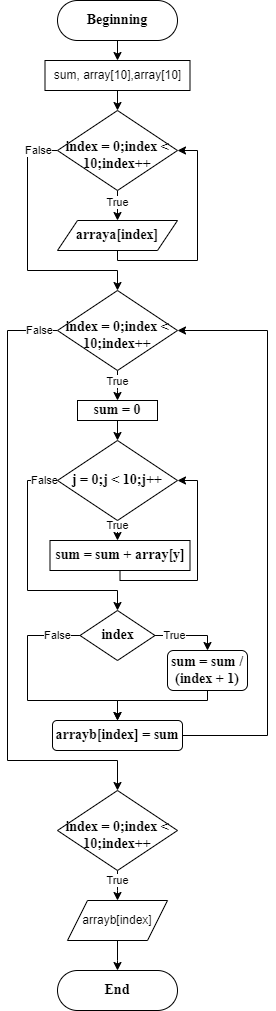

The diagram above was exported from draw.io. Its source (the exported page's mxGraphModel, read from the mxfile embedded in the PNG):
<mxGraphModel dx="436" dy="241" grid="1" gridSize="10" guides="1" tooltips="1" connect="1" arrows="1" fold="1" page="1" pageScale="1" pageWidth="827" pageHeight="1169" math="0" shadow="0">
  <root>
    <mxCell id="WIyWlLk6GJQsqaUBKTNV-0" />
    <mxCell id="WIyWlLk6GJQsqaUBKTNV-1" parent="WIyWlLk6GJQsqaUBKTNV-0" />
    <mxCell id="amfSzpDEeFMfKryVIXF5-0" style="edgeStyle=orthogonalEdgeStyle;rounded=0;orthogonalLoop=1;jettySize=auto;html=1;" edge="1" parent="WIyWlLk6GJQsqaUBKTNV-1" source="WIyWlLk6GJQsqaUBKTNV-3">
      <mxGeometry relative="1" as="geometry">
        <mxPoint x="220" y="140" as="targetPoint" />
      </mxGeometry>
    </mxCell>
    <mxCell id="WIyWlLk6GJQsqaUBKTNV-3" value="Beginning" style="rounded=1;whiteSpace=wrap;html=1;fontSize=14;glass=0;strokeWidth=1;shadow=0;arcSize=50;fontStyle=1;fontFamily=Times New Roman;" parent="WIyWlLk6GJQsqaUBKTNV-1" vertex="1">
      <mxGeometry x="160" y="80" width="120" height="40" as="geometry" />
    </mxCell>
    <mxCell id="amfSzpDEeFMfKryVIXF5-2" style="edgeStyle=orthogonalEdgeStyle;rounded=0;orthogonalLoop=1;jettySize=auto;html=1;" edge="1" parent="WIyWlLk6GJQsqaUBKTNV-1" source="amfSzpDEeFMfKryVIXF5-1">
      <mxGeometry relative="1" as="geometry">
        <mxPoint x="220" y="190" as="targetPoint" />
      </mxGeometry>
    </mxCell>
    <mxCell id="amfSzpDEeFMfKryVIXF5-1" value="sum, array[10],array[10]" style="rounded=0;whiteSpace=wrap;html=1;" vertex="1" parent="WIyWlLk6GJQsqaUBKTNV-1">
      <mxGeometry x="147.5" y="140" width="145" height="30" as="geometry" />
    </mxCell>
    <mxCell id="amfSzpDEeFMfKryVIXF5-4" style="edgeStyle=orthogonalEdgeStyle;rounded=0;orthogonalLoop=1;jettySize=auto;html=1;entryX=0.5;entryY=0;entryDx=0;entryDy=0;" edge="1" parent="WIyWlLk6GJQsqaUBKTNV-1" source="amfSzpDEeFMfKryVIXF5-3" target="amfSzpDEeFMfKryVIXF5-5">
      <mxGeometry relative="1" as="geometry">
        <mxPoint x="220" y="290" as="targetPoint" />
      </mxGeometry>
    </mxCell>
    <mxCell id="amfSzpDEeFMfKryVIXF5-9" value="True" style="edgeLabel;html=1;align=center;verticalAlign=middle;resizable=0;points=[];" vertex="1" connectable="0" parent="amfSzpDEeFMfKryVIXF5-4">
      <mxGeometry x="0.2721" relative="1" as="geometry">
        <mxPoint as="offset" />
      </mxGeometry>
    </mxCell>
    <mxCell id="amfSzpDEeFMfKryVIXF5-11" style="edgeStyle=orthogonalEdgeStyle;rounded=0;orthogonalLoop=1;jettySize=auto;html=1;" edge="1" parent="WIyWlLk6GJQsqaUBKTNV-1" source="amfSzpDEeFMfKryVIXF5-3">
      <mxGeometry relative="1" as="geometry">
        <mxPoint x="220" y="370" as="targetPoint" />
        <Array as="points">
          <mxPoint x="130" y="230" />
          <mxPoint x="130" y="350" />
          <mxPoint x="220" y="350" />
        </Array>
      </mxGeometry>
    </mxCell>
    <mxCell id="amfSzpDEeFMfKryVIXF5-12" value="False" style="edgeLabel;html=1;align=center;verticalAlign=middle;resizable=0;points=[];" vertex="1" connectable="0" parent="amfSzpDEeFMfKryVIXF5-11">
      <mxGeometry x="-0.8543" y="-3" relative="1" as="geometry">
        <mxPoint y="3" as="offset" />
      </mxGeometry>
    </mxCell>
    <mxCell id="amfSzpDEeFMfKryVIXF5-3" value="index = 0;index &amp;lt; 10;index++" style="rhombus;whiteSpace=wrap;html=1;fontStyle=1;fontFamily=Times New Roman;fontSize=14;spacingTop=10;" vertex="1" parent="WIyWlLk6GJQsqaUBKTNV-1">
      <mxGeometry x="160" y="190" width="120" height="80" as="geometry" />
    </mxCell>
    <mxCell id="amfSzpDEeFMfKryVIXF5-10" style="edgeStyle=orthogonalEdgeStyle;rounded=0;orthogonalLoop=1;jettySize=auto;html=1;entryX=1;entryY=0.5;entryDx=0;entryDy=0;" edge="1" parent="WIyWlLk6GJQsqaUBKTNV-1" source="amfSzpDEeFMfKryVIXF5-5" target="amfSzpDEeFMfKryVIXF5-3">
      <mxGeometry relative="1" as="geometry">
        <Array as="points">
          <mxPoint x="220" y="340" />
          <mxPoint x="300" y="340" />
          <mxPoint x="300" y="230" />
        </Array>
      </mxGeometry>
    </mxCell>
    <mxCell id="amfSzpDEeFMfKryVIXF5-5" value="arraya[index]" style="shape=parallelogram;perimeter=parallelogramPerimeter;whiteSpace=wrap;html=1;fixedSize=1;fontStyle=1;fontFamily=Times New Roman;fontSize=14;" vertex="1" parent="WIyWlLk6GJQsqaUBKTNV-1">
      <mxGeometry x="160" y="300" width="120" height="30" as="geometry" />
    </mxCell>
    <mxCell id="amfSzpDEeFMfKryVIXF5-14" style="edgeStyle=orthogonalEdgeStyle;rounded=0;orthogonalLoop=1;jettySize=auto;html=1;" edge="1" parent="WIyWlLk6GJQsqaUBKTNV-1" source="amfSzpDEeFMfKryVIXF5-13">
      <mxGeometry relative="1" as="geometry">
        <mxPoint x="220" y="480" as="targetPoint" />
      </mxGeometry>
    </mxCell>
    <mxCell id="amfSzpDEeFMfKryVIXF5-15" value="True" style="edgeLabel;html=1;align=center;verticalAlign=middle;resizable=0;points=[];" vertex="1" connectable="0" parent="amfSzpDEeFMfKryVIXF5-14">
      <mxGeometry x="-0.2952" relative="1" as="geometry">
        <mxPoint as="offset" />
      </mxGeometry>
    </mxCell>
    <mxCell id="amfSzpDEeFMfKryVIXF5-38" style="edgeStyle=orthogonalEdgeStyle;rounded=0;orthogonalLoop=1;jettySize=auto;html=1;" edge="1" parent="WIyWlLk6GJQsqaUBKTNV-1" source="amfSzpDEeFMfKryVIXF5-13">
      <mxGeometry relative="1" as="geometry">
        <mxPoint x="220" y="870" as="targetPoint" />
        <Array as="points">
          <mxPoint x="110" y="410" />
          <mxPoint x="110" y="840" />
          <mxPoint x="220" y="840" />
          <mxPoint x="220" y="870" />
        </Array>
      </mxGeometry>
    </mxCell>
    <mxCell id="amfSzpDEeFMfKryVIXF5-40" value="False" style="edgeLabel;html=1;align=center;verticalAlign=middle;resizable=0;points=[];" vertex="1" connectable="0" parent="amfSzpDEeFMfKryVIXF5-38">
      <mxGeometry x="-0.9404" y="-1" relative="1" as="geometry">
        <mxPoint y="1" as="offset" />
      </mxGeometry>
    </mxCell>
    <mxCell id="amfSzpDEeFMfKryVIXF5-13" value="index = 0;index &amp;lt; 10;index++" style="rhombus;whiteSpace=wrap;html=1;fontStyle=1;fontFamily=Times New Roman;fontSize=14;spacingTop=10;" vertex="1" parent="WIyWlLk6GJQsqaUBKTNV-1">
      <mxGeometry x="160" y="370" width="120" height="80" as="geometry" />
    </mxCell>
    <mxCell id="amfSzpDEeFMfKryVIXF5-18" style="edgeStyle=orthogonalEdgeStyle;rounded=0;orthogonalLoop=1;jettySize=auto;html=1;" edge="1" parent="WIyWlLk6GJQsqaUBKTNV-1" source="amfSzpDEeFMfKryVIXF5-16">
      <mxGeometry relative="1" as="geometry">
        <mxPoint x="220" y="520" as="targetPoint" />
      </mxGeometry>
    </mxCell>
    <mxCell id="amfSzpDEeFMfKryVIXF5-16" value="sum = 0" style="rounded=0;whiteSpace=wrap;html=1;fontStyle=1;fontFamily=Times New Roman;fontSize=14;" vertex="1" parent="WIyWlLk6GJQsqaUBKTNV-1">
      <mxGeometry x="180" y="480" width="80" height="20" as="geometry" />
    </mxCell>
    <mxCell id="amfSzpDEeFMfKryVIXF5-20" style="edgeStyle=orthogonalEdgeStyle;rounded=0;orthogonalLoop=1;jettySize=auto;html=1;" edge="1" parent="WIyWlLk6GJQsqaUBKTNV-1" source="amfSzpDEeFMfKryVIXF5-19">
      <mxGeometry relative="1" as="geometry">
        <mxPoint x="220" y="620" as="targetPoint" />
      </mxGeometry>
    </mxCell>
    <mxCell id="amfSzpDEeFMfKryVIXF5-24" value="True" style="edgeLabel;html=1;align=center;verticalAlign=middle;resizable=0;points=[];" vertex="1" connectable="0" parent="amfSzpDEeFMfKryVIXF5-20">
      <mxGeometry x="-0.5398" y="1" relative="1" as="geometry">
        <mxPoint x="-1" as="offset" />
      </mxGeometry>
    </mxCell>
    <mxCell id="amfSzpDEeFMfKryVIXF5-23" style="edgeStyle=orthogonalEdgeStyle;rounded=0;orthogonalLoop=1;jettySize=auto;html=1;" edge="1" parent="WIyWlLk6GJQsqaUBKTNV-1" source="amfSzpDEeFMfKryVIXF5-19">
      <mxGeometry relative="1" as="geometry">
        <mxPoint x="220" y="690" as="targetPoint" />
        <Array as="points">
          <mxPoint x="130" y="560" />
          <mxPoint x="130" y="670" />
          <mxPoint x="220" y="670" />
        </Array>
      </mxGeometry>
    </mxCell>
    <mxCell id="amfSzpDEeFMfKryVIXF5-25" value="False" style="edgeLabel;html=1;align=center;verticalAlign=middle;resizable=0;points=[];" vertex="1" connectable="0" parent="amfSzpDEeFMfKryVIXF5-23">
      <mxGeometry x="-0.9043" y="-1" relative="1" as="geometry">
        <mxPoint x="-1" y="1" as="offset" />
      </mxGeometry>
    </mxCell>
    <mxCell id="amfSzpDEeFMfKryVIXF5-19" value="j = 0;j &amp;lt; 10;j++" style="rhombus;whiteSpace=wrap;html=1;fontStyle=1;fontFamily=Times New Roman;fontSize=14;spacingTop=0;" vertex="1" parent="WIyWlLk6GJQsqaUBKTNV-1">
      <mxGeometry x="160" y="520" width="120" height="80" as="geometry" />
    </mxCell>
    <mxCell id="amfSzpDEeFMfKryVIXF5-22" style="edgeStyle=orthogonalEdgeStyle;rounded=0;orthogonalLoop=1;jettySize=auto;html=1;entryX=1;entryY=0.5;entryDx=0;entryDy=0;" edge="1" parent="WIyWlLk6GJQsqaUBKTNV-1" source="amfSzpDEeFMfKryVIXF5-21" target="amfSzpDEeFMfKryVIXF5-19">
      <mxGeometry relative="1" as="geometry">
        <Array as="points">
          <mxPoint x="223" y="660" />
          <mxPoint x="300" y="660" />
          <mxPoint x="300" y="560" />
        </Array>
      </mxGeometry>
    </mxCell>
    <mxCell id="amfSzpDEeFMfKryVIXF5-21" value="sum = sum + array[y]" style="rounded=0;whiteSpace=wrap;html=1;fontStyle=1;fontFamily=Times New Roman;fontSize=14;" vertex="1" parent="WIyWlLk6GJQsqaUBKTNV-1">
      <mxGeometry x="152.5" y="620" width="140" height="30" as="geometry" />
    </mxCell>
    <mxCell id="amfSzpDEeFMfKryVIXF5-27" style="edgeStyle=orthogonalEdgeStyle;rounded=0;orthogonalLoop=1;jettySize=auto;html=1;entryX=0.5;entryY=0;entryDx=0;entryDy=0;" edge="1" parent="WIyWlLk6GJQsqaUBKTNV-1" source="amfSzpDEeFMfKryVIXF5-26" target="amfSzpDEeFMfKryVIXF5-32">
      <mxGeometry relative="1" as="geometry">
        <mxPoint x="310" y="740" as="targetPoint" />
        <Array as="points">
          <mxPoint x="310" y="715" />
        </Array>
      </mxGeometry>
    </mxCell>
    <mxCell id="amfSzpDEeFMfKryVIXF5-29" value="True" style="edgeLabel;html=1;align=center;verticalAlign=middle;resizable=0;points=[];" vertex="1" connectable="0" parent="amfSzpDEeFMfKryVIXF5-27">
      <mxGeometry x="-0.4245" relative="1" as="geometry">
        <mxPoint as="offset" />
      </mxGeometry>
    </mxCell>
    <mxCell id="amfSzpDEeFMfKryVIXF5-28" style="edgeStyle=orthogonalEdgeStyle;rounded=0;orthogonalLoop=1;jettySize=auto;html=1;" edge="1" parent="WIyWlLk6GJQsqaUBKTNV-1" source="amfSzpDEeFMfKryVIXF5-26">
      <mxGeometry relative="1" as="geometry">
        <mxPoint x="220" y="800" as="targetPoint" />
        <Array as="points">
          <mxPoint x="130" y="715" />
          <mxPoint x="130" y="780" />
          <mxPoint x="220" y="780" />
        </Array>
      </mxGeometry>
    </mxCell>
    <mxCell id="amfSzpDEeFMfKryVIXF5-30" value="False" style="edgeLabel;html=1;align=center;verticalAlign=middle;resizable=0;points=[];" vertex="1" connectable="0" parent="amfSzpDEeFMfKryVIXF5-28">
      <mxGeometry x="-0.5484" y="-1" relative="1" as="geometry">
        <mxPoint x="29" y="1" as="offset" />
      </mxGeometry>
    </mxCell>
    <mxCell id="amfSzpDEeFMfKryVIXF5-26" value="index" style="rhombus;whiteSpace=wrap;html=1;fontStyle=1;fontFamily=Times New Roman;fontSize=14;spacingTop=0;" vertex="1" parent="WIyWlLk6GJQsqaUBKTNV-1">
      <mxGeometry x="182.5" y="690" width="75" height="50" as="geometry" />
    </mxCell>
    <mxCell id="amfSzpDEeFMfKryVIXF5-36" style="edgeStyle=orthogonalEdgeStyle;rounded=0;orthogonalLoop=1;jettySize=auto;html=1;entryX=0.5;entryY=0;entryDx=0;entryDy=0;" edge="1" parent="WIyWlLk6GJQsqaUBKTNV-1" source="amfSzpDEeFMfKryVIXF5-32" target="amfSzpDEeFMfKryVIXF5-35">
      <mxGeometry relative="1" as="geometry">
        <Array as="points">
          <mxPoint x="310" y="780" />
          <mxPoint x="220" y="780" />
        </Array>
      </mxGeometry>
    </mxCell>
    <mxCell id="amfSzpDEeFMfKryVIXF5-32" value="sum = sum / (index + 1)" style="rounded=1;whiteSpace=wrap;html=1;fontStyle=1;fontFamily=Times New Roman;fontSize=14;" vertex="1" parent="WIyWlLk6GJQsqaUBKTNV-1">
      <mxGeometry x="270" y="730" width="80" height="40" as="geometry" />
    </mxCell>
    <mxCell id="amfSzpDEeFMfKryVIXF5-39" style="edgeStyle=orthogonalEdgeStyle;rounded=0;orthogonalLoop=1;jettySize=auto;html=1;entryX=1;entryY=0.5;entryDx=0;entryDy=0;" edge="1" parent="WIyWlLk6GJQsqaUBKTNV-1" source="amfSzpDEeFMfKryVIXF5-35" target="amfSzpDEeFMfKryVIXF5-13">
      <mxGeometry relative="1" as="geometry">
        <Array as="points">
          <mxPoint x="370" y="815" />
          <mxPoint x="370" y="410" />
        </Array>
      </mxGeometry>
    </mxCell>
    <mxCell id="amfSzpDEeFMfKryVIXF5-35" value="arrayb[index] = sum" style="rounded=1;whiteSpace=wrap;html=1;fontStyle=1;fontFamily=Times New Roman;fontSize=14;" vertex="1" parent="WIyWlLk6GJQsqaUBKTNV-1">
      <mxGeometry x="155" y="800" width="130" height="30" as="geometry" />
    </mxCell>
    <mxCell id="amfSzpDEeFMfKryVIXF5-42" style="edgeStyle=orthogonalEdgeStyle;rounded=0;orthogonalLoop=1;jettySize=auto;html=1;" edge="1" parent="WIyWlLk6GJQsqaUBKTNV-1" source="amfSzpDEeFMfKryVIXF5-41">
      <mxGeometry relative="1" as="geometry">
        <mxPoint x="220" y="980" as="targetPoint" />
        <Array as="points">
          <mxPoint x="220" y="970" />
          <mxPoint x="220" y="970" />
        </Array>
      </mxGeometry>
    </mxCell>
    <mxCell id="amfSzpDEeFMfKryVIXF5-43" value="True" style="edgeLabel;html=1;align=center;verticalAlign=middle;resizable=0;points=[];" vertex="1" connectable="0" parent="amfSzpDEeFMfKryVIXF5-42">
      <mxGeometry x="-0.4119" y="-1" relative="1" as="geometry">
        <mxPoint x="1" y="1" as="offset" />
      </mxGeometry>
    </mxCell>
    <mxCell id="amfSzpDEeFMfKryVIXF5-41" value="index = 0;index &amp;lt; 10;index++" style="rhombus;whiteSpace=wrap;html=1;fontStyle=1;fontFamily=Times New Roman;fontSize=14;spacingTop=10;" vertex="1" parent="WIyWlLk6GJQsqaUBKTNV-1">
      <mxGeometry x="160" y="870" width="120" height="80" as="geometry" />
    </mxCell>
    <mxCell id="amfSzpDEeFMfKryVIXF5-45" style="edgeStyle=orthogonalEdgeStyle;rounded=0;orthogonalLoop=1;jettySize=auto;html=1;" edge="1" parent="WIyWlLk6GJQsqaUBKTNV-1" source="amfSzpDEeFMfKryVIXF5-44">
      <mxGeometry relative="1" as="geometry">
        <mxPoint x="220" y="1050" as="targetPoint" />
      </mxGeometry>
    </mxCell>
    <mxCell id="amfSzpDEeFMfKryVIXF5-44" value="arrayb[index]" style="shape=parallelogram;perimeter=parallelogramPerimeter;whiteSpace=wrap;html=1;fixedSize=1;" vertex="1" parent="WIyWlLk6GJQsqaUBKTNV-1">
      <mxGeometry x="170" y="980" width="100" height="40" as="geometry" />
    </mxCell>
    <mxCell id="amfSzpDEeFMfKryVIXF5-46" value="End" style="rounded=1;whiteSpace=wrap;html=1;fontSize=14;glass=0;strokeWidth=1;shadow=0;arcSize=50;fontStyle=1;fontFamily=Times New Roman;" vertex="1" parent="WIyWlLk6GJQsqaUBKTNV-1">
      <mxGeometry x="160" y="1050" width="120" height="40" as="geometry" />
    </mxCell>
  </root>
</mxGraphModel>